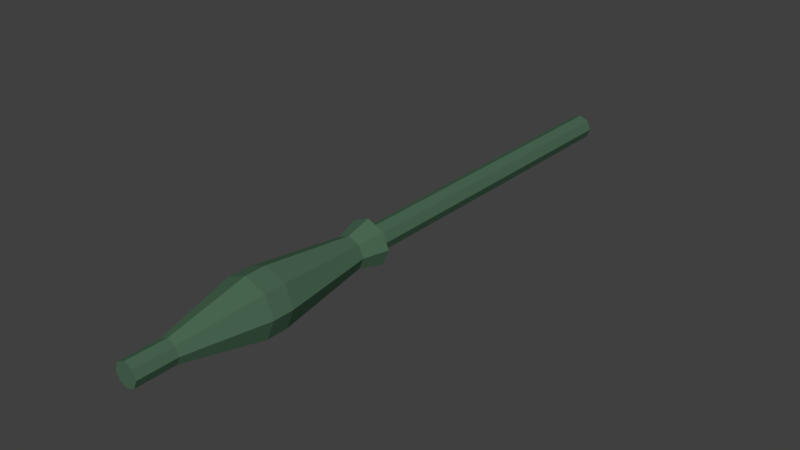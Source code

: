 # Source: RPGShell.blend  (saved by Blender 2.78.0; exported with 4.5.12 LTS)
import bpy
from mathutils import Matrix  # noqa: F401  (used for matrix-valued properties, if any)

bpy.ops.wm.read_factory_settings(use_empty=True)
scene = bpy.context.scene
scene.name = 'Scene'

# ---- collections
col_collection_1 = bpy.data.collections.new('Collection 1'); scene.collection.children.link(col_collection_1)

# ---- materials (node trees are filled in below, after node groups)
mat_rpgshell = bpy.data.materials.new('RPGShell')
mat_rpgshell.alpha_threshold = 0.0
mat_rpgshell.roughness = 0.5

# ---- material node trees
mat_rpgshell.use_nodes = True; mat_rpgshell.node_tree.nodes.clear()
_N = mat_rpgshell.node_tree.nodes; _L = mat_rpgshell.node_tree.links
n0 = _N.new('ShaderNodeOutputMaterial'); n0.name = 'Material Output'; n0.location = (300, 300)
n1 = _N.new('ShaderNodeBsdfDiffuse'); n1.name = 'Diffuse BSDF'; n1.location = (10, 300)
n1.inputs[0].default_value = (0.06956, 0.1424, 0.087, 1.0)
_L.new(n1.outputs[0], n0.inputs[0])
n0.is_active_output = True

# ---- world
world_world = bpy.data.worlds.new('World'); scene.world = world_world
world_world.color = (0.05088, 0.05088, 0.05088)
world_world.use_sun_shadow = False
world_world.sun_shadow_jitter_overblur = 0.0
world_world.cycles.sampling_method = 'MANUAL'

# ---- meshes
me_cylinder_001 = bpy.data.meshes.new('Cylinder.001')
me_cylinder_001.from_pydata([(-2.529e-16, 0.05, -1.389), (1.397e-09, 0.05, -0.06944), (0.03536, 0.03536, -1.389), (0.03536, 0.03536, -0.06944), (0.05, 4.76e-08, -1.389), (0.05, 1.178e-08, -0.06944), (0.03536, -0.03536, -1.389), (0.03536, -0.03536, -0.06944), (-4.371e-09, -0.05, -1.389), (-2.974e-09, -0.05, -0.06944), (-0.03536, -0.03536, -1.389), (-0.03536, -0.03536, -0.06944), (-0.05, 5.038e-08, -1.389), (-0.05, 1.456e-08, -0.06944), (-0.03536, 0.03536, -1.389), (-0.03536, 0.03536, -0.06944), (0.06364, 0.06364, -0.04167), (2.939e-09, 0.09, -0.04167), (0.09, 7.535e-09, -0.04167), (0.06364, -0.06364, -0.04167), (-4.929e-09, -0.09, -0.04167), (-0.06364, -0.06364, -0.04167), (-0.09, 1.254e-08, -0.04167), (-0.06364, 0.06364, -0.04167), (0.04455, 0.04455, 0.05556), (3.454e-09, 0.063, 0.05556), (0.063, 3.96e-09, 0.05556), (0.04455, -0.04455, 0.05556), (-2.053e-09, -0.063, 0.05556), (-0.04455, -0.04455, 0.05556), (-0.063, 7.465e-09, 0.05556), (-0.04455, 0.04455, 0.05556), (0.08019, 0.08019, 0.4306), (7.335e-09, 0.1134, 0.4306), (0.1134, -1.628e-08, 0.4306), (0.08019, -0.08019, 0.4306), (-2.578e-09, -0.1134, 0.4306), (-0.08019, -0.08019, 0.4306), (-0.1134, -9.966e-09, 0.4306), (-0.08019, 0.08019, 0.4306), (0.08019, 0.08019, 0.5139), (7.335e-09, 0.1134, 0.5139), (0.1134, -2.022e-08, 0.5139), (0.08019, -0.08019, 0.5139), (-2.578e-09, -0.1134, 0.5139), (-0.08019, -0.08019, 0.5139), (-0.1134, -1.391e-08, 0.5139), (-0.08019, 0.08019, 0.5139), (0.03207, 0.03207, 0.8194), (2.934e-09, 0.04536, 0.8194), (0.04536, -3.078e-08, 0.8194), (0.03207, -0.03207, 0.8194), (-1.031e-09, -0.04536, 0.8194), (-0.03207, -0.03207, 0.8194), (-0.04536, -2.826e-08, 0.8194), (-0.03207, 0.03207, 0.8194), (0.03207, 0.03207, 0.9722), (8.48e-08, 0.04536, 0.9722), (0.04536, -3.752e-08, 0.9722), (0.03207, -0.03207, 0.9722), (8.083e-08, -0.04536, 0.9722), (-0.03207, -0.03207, 0.9722), (-0.04536, -3.5e-08, 0.9722), (-0.03207, 0.03207, 0.9722)], [], [(0, 1, 3, 2), (2, 3, 5, 4), (4, 5, 7, 6), (6, 7, 9, 8), (8, 9, 11, 10), (10, 11, 13, 12), (11, 9, 20, 21), (12, 13, 15, 14), (14, 15, 1, 0), (0, 2, 4, 6, 8, 10, 12, 14), (22, 21, 29, 30), (1, 15, 23, 17), (3, 1, 17, 16), (7, 5, 18, 19), (13, 11, 21, 22), (9, 7, 19, 20), (15, 13, 22, 23), (5, 3, 16, 18), (24, 25, 33, 32), (20, 19, 27, 28), (18, 16, 24, 26), (23, 22, 30, 31), (21, 20, 28, 29), (19, 18, 26, 27), (16, 17, 25, 24), (17, 23, 31, 25), (39, 38, 46, 47), (25, 31, 39, 33), (30, 29, 37, 38), (28, 27, 35, 36), (26, 24, 32, 34), (31, 30, 38, 39), (29, 28, 36, 37), (27, 26, 34, 35), (42, 40, 48, 50), (37, 36, 44, 45), (35, 34, 42, 43), (32, 33, 41, 40), (33, 39, 47, 41), (38, 37, 45, 46), (36, 35, 43, 44), (34, 32, 40, 42), (49, 55, 63, 57), (47, 46, 54, 55), (45, 44, 52, 53), (43, 42, 50, 51), (40, 41, 49, 48), (41, 47, 55, 49), (46, 45, 53, 54), (44, 43, 51, 52), (56, 57, 63, 62, 61, 60, 59, 58), (54, 53, 61, 62), (52, 51, 59, 60), (50, 48, 56, 58), (55, 54, 62, 63), (53, 52, 60, 61), (51, 50, 58, 59), (48, 49, 57, 56)])
me_cylinder_001.materials.append(mat_rpgshell)
me_cylinder_001.use_remesh_preserve_volume = False
me_cylinder_001.use_remesh_preserve_attributes = False
me_cylinder_001.use_mirror_vertex_groups = False
me_cylinder_001.update()

# ---- objects
ob_cylinder = bpy.data.objects.new('Cylinder', me_cylinder_001)

# ---- transforms, parenting, visibility, modifiers, constraints
ob_cylinder.location = (0.0, 0.0, 0.0)
ob_cylinder.rotation_euler = (-1.571, -2.22e-16, -3.142)
ob_cylinder.scale = (0.72, 0.72, 0.72)
ob_cylinder.lineart.crease_threshold = 0.0

# ---- collection membership
col_collection_1.objects.link(ob_cylinder)

# ---- scene / render settings (as saved in the file)
scene.frame_start = 1; scene.frame_end = 250; scene.frame_set(1)
scene.render.engine = 'CYCLES'
scene.render.resolution_percentage = 50
scene.render.dither_intensity = 0.0
scene.cycles.use_denoising = False
scene.cycles.samples = 128
scene.cycles.sampling_pattern = 'TABULATED_SOBOL'
scene.cycles.light_sampling_threshold = 0.0
scene.cycles.use_adaptive_sampling = False
scene.cycles.use_light_tree = False
scene.cycles.blur_glossy = 0.0
scene.cycles.sample_clamp_indirect = 0.0
scene.view_settings.view_transform = 'Standard'
bpy.context.view_layer.update()

# ---- added for rendering (the .blend has no active camera and no usable light): camera, sun
cam_auto = bpy.data.cameras.new('AutoCamera')
cam_auto.lens = 50.0
cam_auto.sensor_width = 36.0
cam_auto.clip_end = 1000.0
ob_auto_camera = bpy.data.objects.new('AutoCamera', cam_auto)
scene.collection.objects.link(ob_auto_camera)
ob_auto_camera.location = (1.58733, -1.75479, 1.26986)
ob_auto_camera.rotation_euler = (1.09748, -7.21219e-08, 0.694738)
scene.camera = ob_auto_camera
light_auto_sun = bpy.data.lights.new('AutoSun', 'SUN')
light_auto_sun.energy = 3.0
light_auto_sun.angle = 0.0523599
ob_auto_sun = bpy.data.objects.new('AutoSun', light_auto_sun)
scene.collection.objects.link(ob_auto_sun)
ob_auto_sun.rotation_euler = (0.872665, 0.174533, 0.523599)
bpy.context.view_layer.update()
